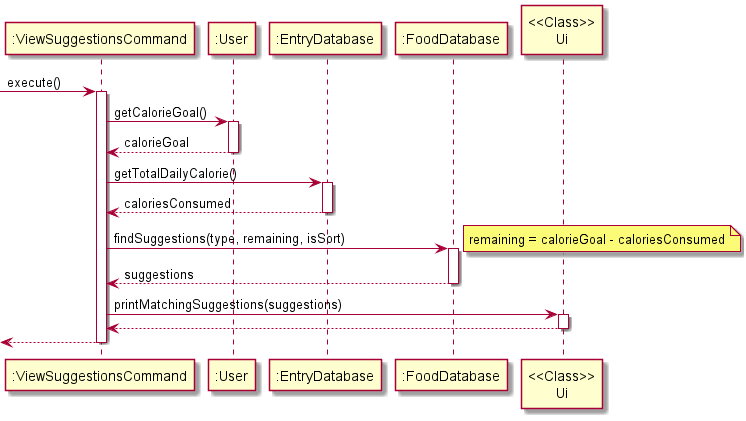

The diagram above was rendered by PlantUML. Its source (embedded in the PNG):
@startuml
'https://plantuml.com/class-diagram


-> ":ViewSuggestionsCommand": execute()
activate ":ViewSuggestionsCommand"

":ViewSuggestionsCommand" -> ":User" : getCalorieGoal()
activate ":User"
return calorieGoal

":ViewSuggestionsCommand" -> ":EntryDatabase" : getTotalDailyCalorie()
activate ":EntryDatabase"
return caloriesConsumed

":ViewSuggestionsCommand" -> ":FoodDatabase" : findSuggestions(type, remaining, isSort)
note right
remaining = calorieGoal - caloriesConsumed
end note
activate ":FoodDatabase"
return suggestions

":ViewSuggestionsCommand" -> "<<Class>>\nUi" : printMatchingSuggestions(suggestions)
activate "<<Class>>\nUi"
return

return
@enduml